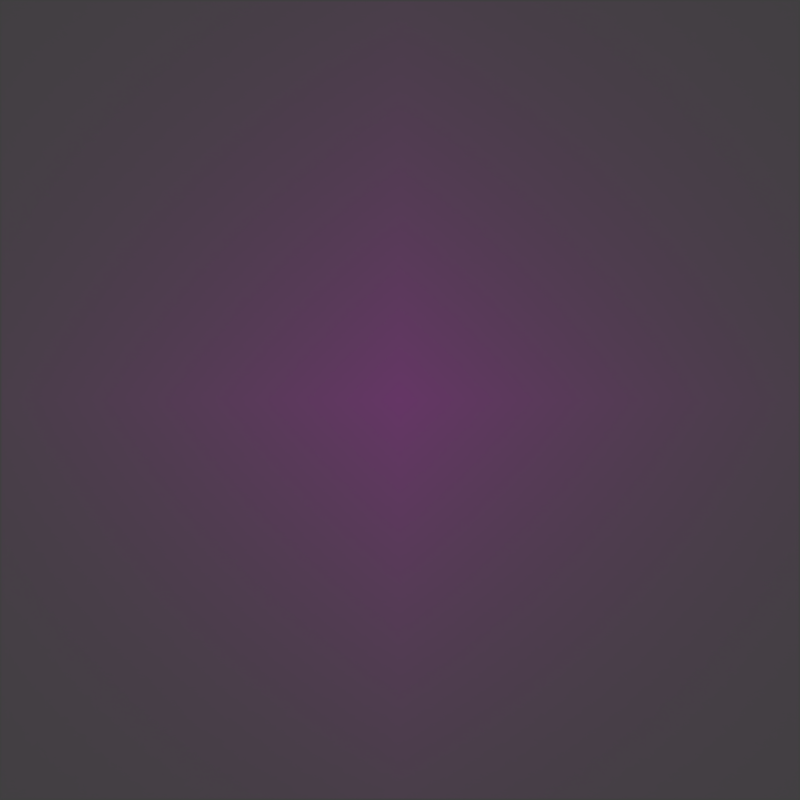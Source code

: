 # Source: stills_eagle.blend  (saved by Blender 2.79.0; exported with 4.5.12 LTS)
import bpy
from mathutils import Matrix  # noqa: F401  (used for matrix-valued properties, if any)

bpy.ops.wm.read_factory_settings(use_empty=True)
scene = bpy.context.scene
scene.name = 'Scene'

# ---- collections
col_collection_1 = bpy.data.collections.new('Collection 1'); scene.collection.children.link(col_collection_1)

# ---- images (referenced by path relative to the original .blend; pixels are not part of the script)
import os
ASSET_DIR = os.environ.get("B2B_ASSET_DIR", "")  # directory of the original .blend (textures are referenced by path, not embedded)
HERE = os.path.dirname(os.path.abspath(__file__))  # packed textures are extracted next to this script under _unpacked/

def load_image(name, relpath, width, height, colorspace="sRGB"):
    """Load a texture the original file referenced (path relative to the .blend, or extracted next to this script)."""
    p = next((c for c in (os.path.join(HERE, relpath), os.path.join(ASSET_DIR, relpath)) if relpath and os.path.exists(c)), "")
    if p:
        img = bpy.data.images.load(p, check_existing=True)
        img.name = name
    else:  # same state as the original file: an image datablock whose file is absent (Cycles renders it pink)
        img = bpy.data.images.new(name, width, height)
        img.source = "FILE"
        img.filepath = "//" + (relpath or name)
    img.colorspace_settings.name = colorspace
    return img
img_base_normal_png = load_image('base_Normal.png', 'base/base_Normal.png', 1024, 1024, 'Non-Color')
img_base_height_png = load_image('base_Height.png', 'base/base_Height.png', 1024, 1024, 'Non-Color')
img_base_roughness_png = load_image('base_Roughness.png', 'base/base_Roughness.png', 1024, 1024, 'Non-Color')
img_base_base_color_png = load_image('base_Base Color.png', 'base/base_Base Color.png', 1024, 1024, 'sRGB')
img_base_opacity_png = load_image('base_Opacity.png', 'base/base_Opacity.png', 1024, 1024, 'sRGB')

# ---- materials (node trees are filled in below, after node groups)
mat_material_002 = bpy.data.materials.new('Material.002')
mat_material_002.alpha_threshold = 0.0
mat_material_002.roughness = 0.5

# ---- material node trees
mat_material_002.use_nodes = True; mat_material_002.node_tree.nodes.clear()
_N = mat_material_002.node_tree.nodes; _L = mat_material_002.node_tree.links
n0 = _N.new('ShaderNodeMapping'); n0.name = 'Mapping'; n0.location = (-1176, 163)
n1 = _N.new('ShaderNodeMath'); n1.name = 'Math.001'; n1.location = (564, -174)
n1.label = 'Strength'
n1.operation = 'MULTIPLY'
n2 = _N.new('ShaderNodeMath'); n2.name = 'Math'; n2.location = (355, -251)
n2.label = 'Offset'
n2.operation = 'SUBTRACT'
n3 = _N.new('ShaderNodeNormalMap'); n3.name = 'Normal Map'; n3.location = (-40, 183)
n4 = _N.new('ShaderNodeTexCoord'); n4.name = 'Texture Coordinate'; n4.location = (-1524, 176)
n5 = _N.new('NodeReroute'); n5.name = 'Reroute'; n5.location = (-700, 109)
n5.width = 16
n5.socket_idname = 'NodeSocketVector'
n6 = _N.new('ShaderNodeTexImage'); n6.name = 'Image Texture.002'; n6.location = (-353, 124)
n6.label = 'Normal'
n6.width = 205
n6.image = img_base_normal_png
n6.extension = 'EXTEND'
n7 = _N.new('ShaderNodeTexImage'); n7.name = 'Image Texture'; n7.location = (-402, -224)
n7.label = 'Displacement'
n7.width = 316
n7.image = img_base_height_png
n8 = _N.new('ShaderNodeTexImage'); n8.name = 'Image Texture.003'; n8.location = (-222, 446)
n8.width = 301
n8.image = img_base_roughness_png
n9 = _N.new('ShaderNodeBsdfPrincipled'); n9.name = 'Principled BSDF'; n9.location = (435, 534)
n9.width = 255
n9.subsurface_method = 'BURLEY'
n9.inputs[3].default_value = 1.45
n9.inputs[9].default_value = (1.0, 1.0, 1.0)
n10 = _N.new('ShaderNodeTexImage'); n10.name = 'Image Texture.001'; n10.location = (-776, 577)
n10.label = 'Base Color'
n10.width = 258
n10.image = img_base_base_color_png
n11 = _N.new('ShaderNodeTexImage'); n11.name = 'Image Texture.004'; n11.location = (120, 1045)
n11.width = 140
n11.image = img_base_opacity_png
n11.extension = 'CLIP'
n12 = _N.new('ShaderNodeBsdfTransparent'); n12.name = 'Transparent BSDF'; n12.location = (121, 791)
n13 = _N.new('ShaderNodeOutputMaterial'); n13.name = 'Material Output'; n13.location = (1228, 326)
n14 = _N.new('ShaderNodeMixShader'); n14.name = 'Mix Shader'; n14.location = (851, 656)
n15 = _N.new('ShaderNodeDisplacement'); n15.name = 'Displacement'; n15.location = (0, 0)
n15.inputs[1].default_value = 0.0
n15.inputs[2].default_value = 0.1
_L.new(n2.outputs[0], n1.inputs[0])
_L.new(n7.outputs[0], n2.inputs[0])
_L.new(n10.outputs[0], n9.inputs[0])
_L.new(n6.outputs[0], n3.inputs[1])
_L.new(n3.outputs[0], n9.inputs[5])
_L.new(n5.outputs[0], n10.inputs[0])
_L.new(n5.outputs[0], n6.inputs[0])
_L.new(n5.outputs[0], n7.inputs[0])
_L.new(n0.outputs[0], n5.inputs[0])
_L.new(n4.outputs[2], n0.inputs[0])
_L.new(n5.outputs[0], n8.inputs[0])
_L.new(n8.outputs[0], n9.inputs[2])
_L.new(n14.outputs[0], n13.inputs[0])
_L.new(n11.outputs[0], n14.inputs[0])
_L.new(n9.outputs[0], n14.inputs[2])
_L.new(n12.outputs[0], n14.inputs[1])
_L.new(n1.outputs[0], n15.inputs[0])
_L.new(n15.outputs[0], n13.inputs[2])
n13.is_active_output = True

# ---- world
world_world = bpy.data.worlds.new('World'); scene.world = world_world
world_world.color = (0.05088, 0.05088, 0.05088)
world_world.use_sun_shadow = False
world_world.sun_shadow_jitter_overblur = 0.0
world_world.cycles.sampling_method = 'MANUAL'

# ---- cameras
cam_camera = bpy.data.cameras.new('Camera')
cam_camera.type = 'ORTHO'
cam_camera.clip_end = 100.0
cam_camera.lens = 35.0
cam_camera.sensor_width = 32.0
cam_camera.sensor_height = 18.0
cam_camera.ortho_scale = 4.014
cam_camera.dof.focus_distance = 0.0

# ---- lights
light_lamp_001 = bpy.data.lights.new('Lamp.001', 'SUN')
light_lamp_001.transmission_factor = 0.0
light_lamp_001.cutoff_distance = 30.0
light_lamp_001.angle = 0.1993
light_lamp_001.energy = 1.0
light_lamp_001.shadow_buffer_clip_start = 1.001
light_lamp_001.shadow_soft_size = 0.1
light_lamp_001.shadow_cascade_max_distance = 1000.0
light_lamp = bpy.data.lights.new('Lamp', 'SUN')
light_lamp.transmission_factor = 0.0
light_lamp.cutoff_distance = 30.0
light_lamp.angle = 0.1993
light_lamp.energy = 1.0
light_lamp.shadow_buffer_clip_start = 1.001
light_lamp.shadow_soft_size = 0.1
light_lamp.shadow_cascade_max_distance = 1000.0

# ---- meshes
me_plane = bpy.data.meshes.new('Plane')
me_plane.from_pydata([(-1.0, -1.0, 0.0), (1.0, -1.0, 0.0), (-1.0, 1.0, 0.0), (1.0, 1.0, 0.0)], [], [(0, 1, 3, 2)])
_uv = me_plane.uv_layers.new(name='UVMap')
_uv.uv.foreach_set('vector', [0.0, 0.0, 1.0, 0.0, 1.0, 1.0, 0.0, 1.0])
me_plane.materials.append(mat_material_002)
me_plane.use_remesh_preserve_volume = False
me_plane.use_remesh_preserve_attributes = False
me_plane.use_mirror_vertex_groups = False
me_plane.update()

# ---- objects
ob_lamp_001 = bpy.data.objects.new('Lamp.001', light_lamp_001)
ob_plane = bpy.data.objects.new('Plane', me_plane)
ob_lamp = bpy.data.objects.new('Lamp', light_lamp)
ob_camera = bpy.data.objects.new('Camera', cam_camera)

# ---- transforms, parenting, visibility, modifiers, constraints
ob_lamp_001.location = (-4.224, 1.005, 14.0)
ob_lamp_001.rotation_euler = (-0.2456, 0.1341, 1.644)
ob_lamp_001.lock_rotations_4d = False
ob_lamp_001.empty_display_type = 'ARROWS'
ob_lamp_001.color = (0.0, 0.0, 0.0, 0.0)
ob_lamp_001.lineart.crease_threshold = 0.0
ob_plane.location = (0.0, 0.0, 0.0)
ob_plane.scale = (2.0, 2.0, 2.0)
ob_plane.lineart.crease_threshold = 0.0
ob_lamp.location = (4.473, 1.005, 14.0)
ob_lamp.rotation_euler = (0.2649, 0.0815, 1.7)
ob_lamp.lock_rotations_4d = False
ob_lamp.empty_display_type = 'ARROWS'
ob_lamp.color = (0.0, 0.0, 0.0, 0.0)
ob_lamp.lineart.crease_threshold = 0.0
ob_camera.location = (0.0, 0.0, 2.045)
ob_camera.lock_rotations_4d = False
ob_camera.empty_display_type = 'ARROWS'
ob_camera.color = (0.0, 0.0, 0.0, 0.0)
ob_camera.display_type = 'WIRE'
ob_camera.lineart.crease_threshold = 0.0

# ---- collection membership
col_collection_1.objects.link(ob_lamp_001)
col_collection_1.objects.link(ob_plane)
col_collection_1.objects.link(ob_lamp)
col_collection_1.objects.link(ob_camera)

# ---- scene / render settings (as saved in the file)
scene.camera = ob_camera
scene.frame_start = 1; scene.frame_end = 250; scene.frame_set(0)
scene.render.engine = 'CYCLES'
scene.render.resolution_x = 5120
scene.render.resolution_y = 5120
scene.render.resolution_percentage = 10
scene.render.dither_intensity = 0.0
scene.render.film_transparent = True
scene.cycles.use_denoising = False
scene.cycles.samples = 128
scene.cycles.sampling_pattern = 'TABULATED_SOBOL'
scene.cycles.use_adaptive_sampling = False
scene.cycles.use_light_tree = False
scene.cycles.blur_glossy = 0.0
scene.cycles.sample_clamp_indirect = 0.0
scene.view_settings.view_transform = 'Standard'
bpy.context.view_layer.update()

